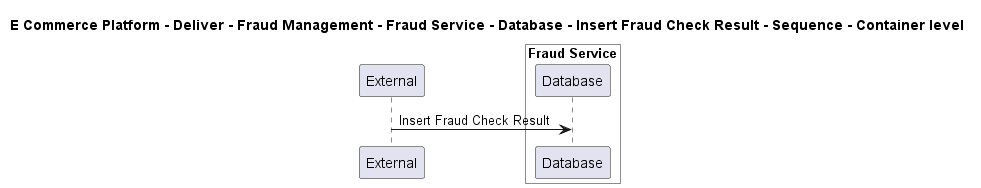

The diagram above was rendered by PlantUML. Its source (embedded in the PNG):
@startuml

title E Commerce Platform - Deliver - Fraud Management - Fraud Service - Database - Insert Fraud Check Result - Sequence - Container level

participant "External" as C4InterFlow.SoftwareSystems.ExternalSystem

box "Fraud Service" #White
    participant "Database" as ECommercePlatform.Deliver.FraudManagement.SoftwareSystems.FraudService.Containers.Database
end box


C4InterFlow.SoftwareSystems.ExternalSystem -> ECommercePlatform.Deliver.FraudManagement.SoftwareSystems.FraudService.Containers.Database : Insert Fraud Check Result


@enduml